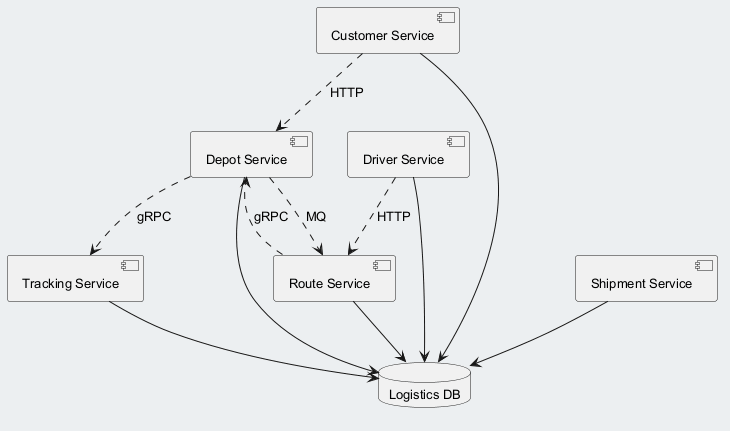

The diagram above was rendered by PlantUML. Its source (embedded in the PNG):
@startuml
skinparam backgroundColor #ECEFF1
skinparam classBackgroundColor #FFFFFF
skinparam classBorderColor #455A64
skinparam defaultFontSize 13
component "Depot Service" as C_DepotService
component "Route Service" as C_RouteService
component "Driver Service" as C_DriverService
component "Customer Service" as C_CustomerService
component "Tracking Service" as C_TrackingService
component "Shipment Service" as C_ShipmentService
database "Logistics DB" as DB_logistics
C_DepotService --> DB_logistics
C_RouteService --> DB_logistics
C_DriverService --> DB_logistics
C_CustomerService --> DB_logistics
C_TrackingService --> DB_logistics
C_ShipmentService --> DB_logistics
C_DepotService ..> C_TrackingService : gRPC
C_RouteService ..> C_DepotService : gRPC
C_DriverService ..> C_RouteService : HTTP
C_CustomerService ..> C_DepotService : HTTP
C_DepotService ..> C_RouteService : MQ
@enduml